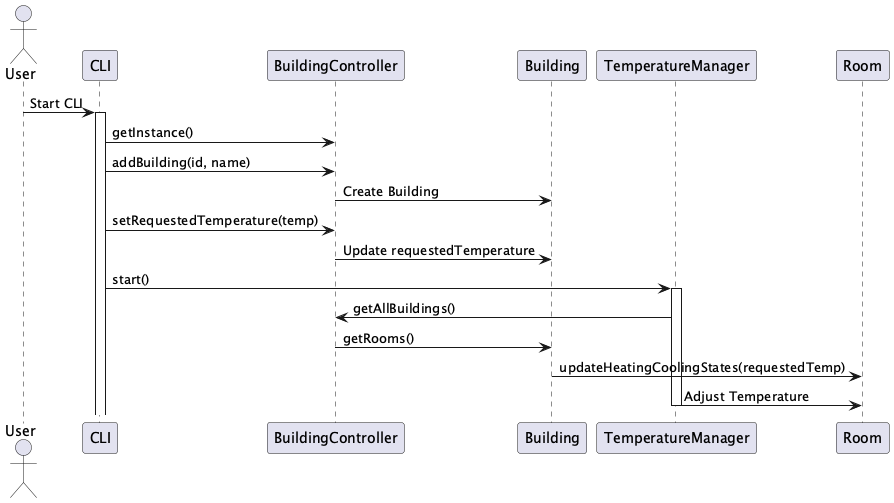

The diagram above was rendered by PlantUML. Its source (embedded in the PNG):
@startuml
actor User
participant CLI
participant BuildingController
participant Building
participant TemperatureManager
participant Room

User -> CLI : Start CLI
activate CLI
CLI -> BuildingController : getInstance()
CLI -> BuildingController : addBuilding(id, name)
BuildingController -> Building : Create Building

CLI -> BuildingController : setRequestedTemperature(temp)
BuildingController -> Building : Update requestedTemperature

CLI -> TemperatureManager : start()
activate TemperatureManager
TemperatureManager -> BuildingController : getAllBuildings()
BuildingController -> Building : getRooms()
Building -> Room : updateHeatingCoolingStates(requestedTemp)
TemperatureManager -> Room : Adjust Temperature
deactivate TemperatureManager
@enduml